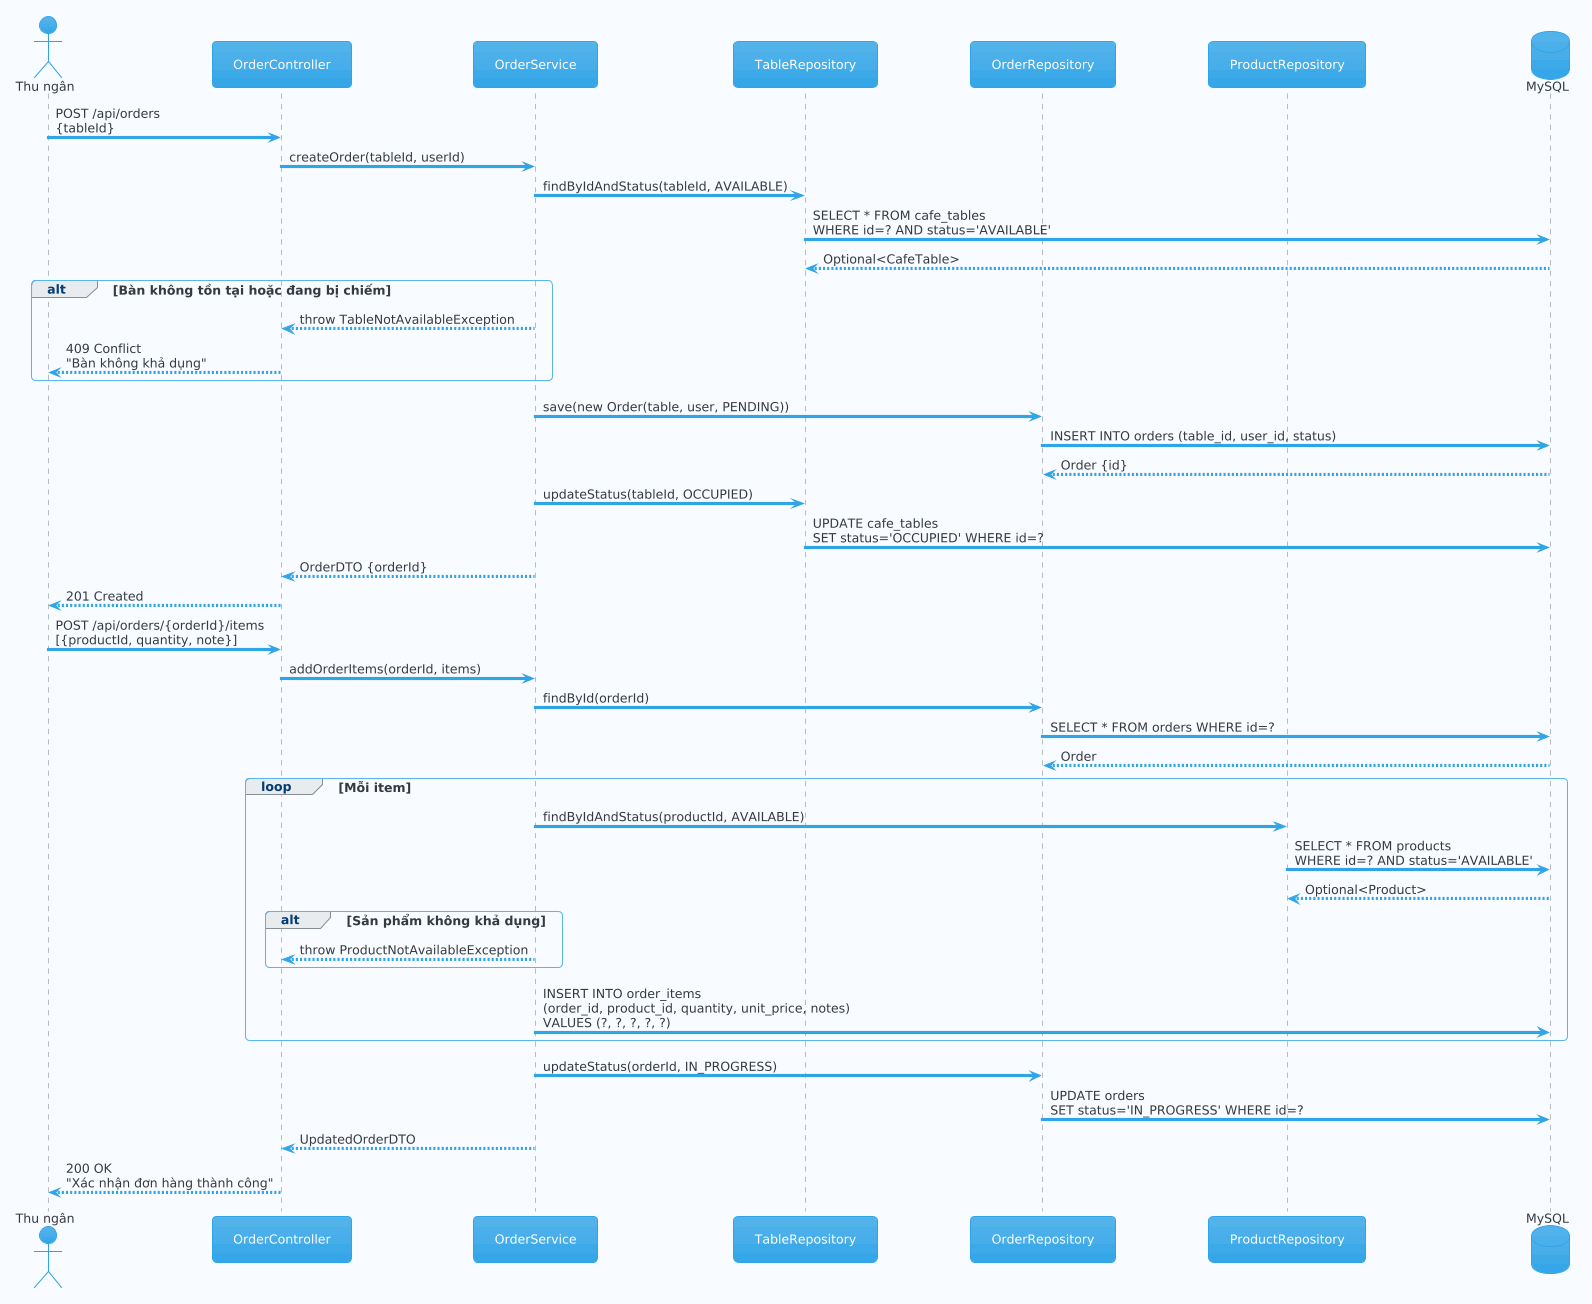

The diagram above was rendered by PlantUML. Its source (embedded in the PNG):
@startuml
!theme cerulean
skinparam backgroundColor #F8FBFF

actor "Thu ngân" as cashier
participant "OrderController" as ctrl
participant "OrderService" as svc
participant "TableRepository" as trepo
participant "OrderRepository" as orepo
participant "ProductRepository" as prepo
database "MySQL" as db

cashier -> ctrl : POST /api/orders\n{tableId}

ctrl -> svc : createOrder(tableId, userId)
svc -> trepo : findByIdAndStatus(tableId, AVAILABLE)
trepo -> db : SELECT * FROM cafe_tables\nWHERE id=? AND status='AVAILABLE'
db --> trepo : Optional<CafeTable>

alt Bàn không tồn tại hoặc đang bị chiếm
    svc --> ctrl : throw TableNotAvailableException
    ctrl --> cashier : 409 Conflict\n"Bàn không khả dụng"
end

svc -> orepo : save(new Order(table, user, PENDING))
orepo -> db : INSERT INTO orders (table_id, user_id, status)
db --> orepo : Order {id}

svc -> trepo : updateStatus(tableId, OCCUPIED)
trepo -> db : UPDATE cafe_tables\nSET status='OCCUPIED' WHERE id=?

svc --> ctrl : OrderDTO {orderId}
ctrl --> cashier : 201 Created

cashier -> ctrl : POST /api/orders/{orderId}/items\n[{productId, quantity, note}]

ctrl -> svc : addOrderItems(orderId, items)
svc -> orepo : findById(orderId)
orepo -> db : SELECT * FROM orders WHERE id=?
db --> orepo : Order

loop Mỗi item
    svc -> prepo : findByIdAndStatus(productId, AVAILABLE)
    prepo -> db : SELECT * FROM products\nWHERE id=? AND status='AVAILABLE'
    db --> prepo : Optional<Product>
    alt Sản phẩm không khả dụng
        svc --> ctrl : throw ProductNotAvailableException
    end
    svc -> db : INSERT INTO order_items\n(order_id, product_id, quantity, unit_price, notes)\nVALUES (?, ?, ?, ?, ?)
end

svc -> orepo : updateStatus(orderId, IN_PROGRESS)
orepo -> db : UPDATE orders\nSET status='IN_PROGRESS' WHERE id=?

svc --> ctrl : UpdatedOrderDTO
ctrl --> cashier : 200 OK\n"Xác nhận đơn hàng thành công"
@enduml